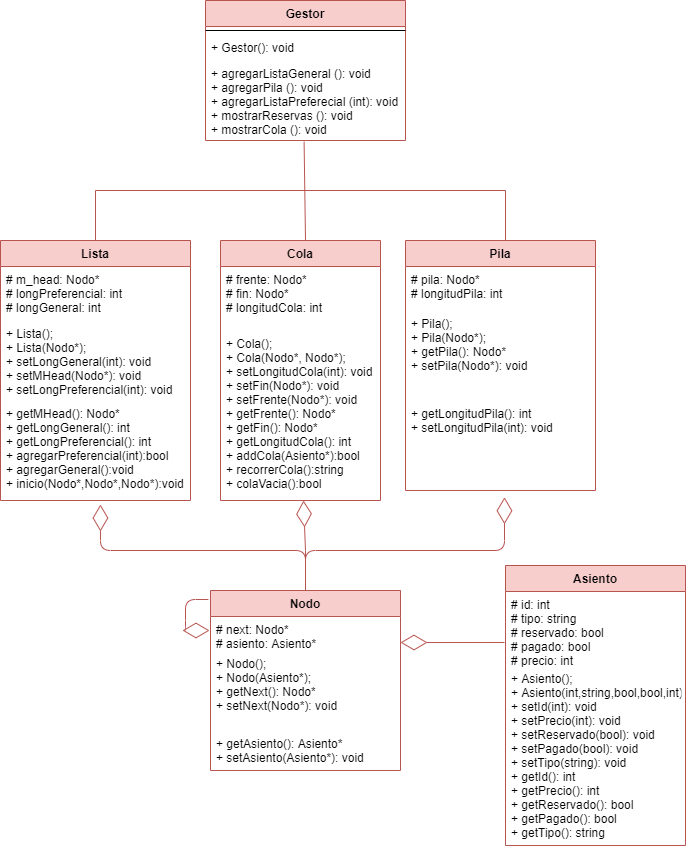

The diagram above was exported from draw.io. Its source (the exported page's mxGraphModel, read from the mxfile embedded in the PNG):
<mxGraphModel dx="868" dy="463" grid="1" gridSize="10" guides="1" tooltips="1" connect="1" arrows="1" fold="1" page="1" pageScale="1" pageWidth="827" pageHeight="1169" math="0" shadow="0">
  <root>
    <mxCell id="0" />
    <mxCell id="1" parent="0" />
    <mxCell id="BWVKbpPgUvIqSRWrqX2F-1" value="Gestor" style="swimlane;fontStyle=1;align=center;verticalAlign=top;childLayout=stackLayout;horizontal=1;startSize=26;horizontalStack=0;resizeParent=1;resizeParentMax=0;resizeLast=0;collapsible=1;marginBottom=0;fillColor=#f8cecc;strokeColor=#b85450;" parent="1" vertex="1">
      <mxGeometry x="260" y="20" width="200" height="140" as="geometry" />
    </mxCell>
    <mxCell id="BWVKbpPgUvIqSRWrqX2F-3" value="" style="line;strokeWidth=1;fillColor=none;align=left;verticalAlign=middle;spacingTop=-1;spacingLeft=3;spacingRight=3;rotatable=0;labelPosition=right;points=[];portConstraint=eastwest;" parent="BWVKbpPgUvIqSRWrqX2F-1" vertex="1">
      <mxGeometry y="26" width="200" height="8" as="geometry" />
    </mxCell>
    <mxCell id="BWVKbpPgUvIqSRWrqX2F-4" value="+ Gestor(): void" style="text;strokeColor=none;fillColor=none;align=left;verticalAlign=top;spacingLeft=4;spacingRight=4;overflow=hidden;rotatable=0;points=[[0,0.5],[1,0.5]];portConstraint=eastwest;" parent="BWVKbpPgUvIqSRWrqX2F-1" vertex="1">
      <mxGeometry y="34" width="200" height="26" as="geometry" />
    </mxCell>
    <mxCell id="BWVKbpPgUvIqSRWrqX2F-5" value="+ agregarListaGeneral (): void &#10;+ agregarPila (): void&#10;+ agregarListaPreferecial (int): void &#10;+ mostrarReservas (): void&#10;+ mostrarCola (): void" style="text;strokeColor=none;fillColor=none;align=left;verticalAlign=top;spacingLeft=4;spacingRight=4;overflow=hidden;rotatable=0;points=[[0,0.5],[1,0.5]];portConstraint=eastwest;" parent="BWVKbpPgUvIqSRWrqX2F-1" vertex="1">
      <mxGeometry y="60" width="200" height="80" as="geometry" />
    </mxCell>
    <mxCell id="BWVKbpPgUvIqSRWrqX2F-35" value="Pila" style="swimlane;fontStyle=1;align=center;verticalAlign=top;childLayout=stackLayout;horizontal=1;startSize=26;horizontalStack=0;resizeParent=1;resizeParentMax=0;resizeLast=0;collapsible=1;marginBottom=0;fillColor=#f8cecc;strokeColor=#b85450;" parent="1" vertex="1">
      <mxGeometry x="460" y="260" width="190" height="250" as="geometry" />
    </mxCell>
    <mxCell id="BWVKbpPgUvIqSRWrqX2F-36" value="# pila: Nodo*&#10;# longitudPila: int" style="text;strokeColor=none;fillColor=none;align=left;verticalAlign=top;spacingLeft=4;spacingRight=4;overflow=hidden;rotatable=0;points=[[0,0.5],[1,0.5]];portConstraint=eastwest;" parent="BWVKbpPgUvIqSRWrqX2F-35" vertex="1">
      <mxGeometry y="26" width="190" height="44" as="geometry" />
    </mxCell>
    <mxCell id="BWVKbpPgUvIqSRWrqX2F-37" value="+ Pila();&#10;+ Pila(Nodo*);&#10;+ getPila(): Nodo*&#10;+ setPila(Nodo*): void" style="text;strokeColor=none;fillColor=none;align=left;verticalAlign=top;spacingLeft=4;spacingRight=4;overflow=hidden;rotatable=0;points=[[0,0.5],[1,0.5]];portConstraint=eastwest;" parent="BWVKbpPgUvIqSRWrqX2F-35" vertex="1">
      <mxGeometry y="70" width="190" height="90" as="geometry" />
    </mxCell>
    <mxCell id="BWVKbpPgUvIqSRWrqX2F-38" value="+ getLongitudPila(): int&#10;+ setLongitudPila(int): void" style="text;strokeColor=none;fillColor=none;align=left;verticalAlign=top;spacingLeft=4;spacingRight=4;overflow=hidden;rotatable=0;points=[[0,0.5],[1,0.5]];portConstraint=eastwest;" parent="BWVKbpPgUvIqSRWrqX2F-35" vertex="1">
      <mxGeometry y="160" width="190" height="90" as="geometry" />
    </mxCell>
    <mxCell id="BWVKbpPgUvIqSRWrqX2F-26" value="Lista" style="swimlane;fontStyle=1;align=center;verticalAlign=top;childLayout=stackLayout;horizontal=1;startSize=26;horizontalStack=0;resizeParent=1;resizeParentMax=0;resizeLast=0;collapsible=1;marginBottom=0;fillColor=#f8cecc;strokeColor=#b85450;" parent="1" vertex="1">
      <mxGeometry x="55" y="260" width="190" height="260" as="geometry" />
    </mxCell>
    <mxCell id="BWVKbpPgUvIqSRWrqX2F-27" value="# m_head: Nodo*&#10;# longPreferencial: int&#10;# longGeneral: int" style="text;strokeColor=none;fillColor=none;align=left;verticalAlign=top;spacingLeft=4;spacingRight=4;overflow=hidden;rotatable=0;points=[[0,0.5],[1,0.5]];portConstraint=eastwest;" parent="BWVKbpPgUvIqSRWrqX2F-26" vertex="1">
      <mxGeometry y="26" width="190" height="54" as="geometry" />
    </mxCell>
    <mxCell id="BWVKbpPgUvIqSRWrqX2F-28" value="+ Lista();&#10;+ Lista(Nodo*);&#10;+ setLongGeneral(int): void&#10;+ setMHead(Nodo*): void&#10;+ setLongPreferencial(int): void" style="text;strokeColor=none;fillColor=none;align=left;verticalAlign=top;spacingLeft=4;spacingRight=4;overflow=hidden;rotatable=0;points=[[0,0.5],[1,0.5]];portConstraint=eastwest;" parent="BWVKbpPgUvIqSRWrqX2F-26" vertex="1">
      <mxGeometry y="80" width="190" height="80" as="geometry" />
    </mxCell>
    <mxCell id="BWVKbpPgUvIqSRWrqX2F-29" value="+ getMHead(): Nodo*&#10;+ getLongGeneral(): int&#10;+ getLongPreferencial(): int&#10;+ agregarPreferencial(int):bool&#10;+ agregarGeneral():void&#10;+ inicio(Nodo*,Nodo*,Nodo*):void" style="text;strokeColor=none;fillColor=none;align=left;verticalAlign=top;spacingLeft=4;spacingRight=4;overflow=hidden;rotatable=0;points=[[0,0.5],[1,0.5]];portConstraint=eastwest;" parent="BWVKbpPgUvIqSRWrqX2F-26" vertex="1">
      <mxGeometry y="160" width="190" height="100" as="geometry" />
    </mxCell>
    <mxCell id="BWVKbpPgUvIqSRWrqX2F-22" value="Cola" style="swimlane;fontStyle=1;align=center;verticalAlign=top;childLayout=stackLayout;horizontal=1;startSize=26;horizontalStack=0;resizeParent=1;resizeParentMax=0;resizeLast=0;collapsible=1;marginBottom=0;fillColor=#f8cecc;strokeColor=#b85450;" parent="1" vertex="1">
      <mxGeometry x="275" y="260" width="160" height="260" as="geometry" />
    </mxCell>
    <mxCell id="BWVKbpPgUvIqSRWrqX2F-23" value="# frente: Nodo*&#10;# fin: Nodo*&#10;# longitudCola: int" style="text;strokeColor=none;fillColor=none;align=left;verticalAlign=top;spacingLeft=4;spacingRight=4;overflow=hidden;rotatable=0;points=[[0,0.5],[1,0.5]];portConstraint=eastwest;" parent="BWVKbpPgUvIqSRWrqX2F-22" vertex="1">
      <mxGeometry y="26" width="160" height="64" as="geometry" />
    </mxCell>
    <mxCell id="BWVKbpPgUvIqSRWrqX2F-24" value="+ Cola();&#10;+ Cola(Nodo*, Nodo*);&#10;+ setLongitudCola(int): void&#10;+ setFin(Nodo*): void&#10;+ setFrente(Nodo*): void&#10;+ getFrente(): Nodo*&#10;+ getFin(): Nodo*&#10;+ getLongitudCola(): int&#10;+ addCola(Asiento*):bool&#10;+ recorrerCola():string&#10;+ colaVacia():bool" style="text;strokeColor=none;fillColor=none;align=left;verticalAlign=top;spacingLeft=4;spacingRight=4;overflow=hidden;rotatable=0;points=[[0,0.5],[1,0.5]];portConstraint=eastwest;" parent="BWVKbpPgUvIqSRWrqX2F-22" vertex="1">
      <mxGeometry y="90" width="160" height="170" as="geometry" />
    </mxCell>
    <mxCell id="BWVKbpPgUvIqSRWrqX2F-31" value="Nodo" style="swimlane;fontStyle=1;align=center;verticalAlign=top;childLayout=stackLayout;horizontal=1;startSize=26;horizontalStack=0;resizeParent=1;resizeParentMax=0;resizeLast=0;collapsible=1;marginBottom=0;fillColor=#f8cecc;strokeColor=#b85450;" parent="1" vertex="1">
      <mxGeometry x="265" y="610" width="190" height="180" as="geometry" />
    </mxCell>
    <mxCell id="BWVKbpPgUvIqSRWrqX2F-32" value="# next: Nodo*&#10;# asiento: Asiento*" style="text;strokeColor=none;fillColor=none;align=left;verticalAlign=top;spacingLeft=4;spacingRight=4;overflow=hidden;rotatable=0;points=[[0,0.5],[1,0.5]];portConstraint=eastwest;" parent="BWVKbpPgUvIqSRWrqX2F-31" vertex="1">
      <mxGeometry y="26" width="190" height="34" as="geometry" />
    </mxCell>
    <mxCell id="BWVKbpPgUvIqSRWrqX2F-33" value="+ Nodo();&#10;+ Nodo(Asiento*);&#10;+ getNext(): Nodo*&#10;+ setNext(Nodo*): void" style="text;strokeColor=none;fillColor=none;align=left;verticalAlign=top;spacingLeft=4;spacingRight=4;overflow=hidden;rotatable=0;points=[[0,0.5],[1,0.5]];portConstraint=eastwest;" parent="BWVKbpPgUvIqSRWrqX2F-31" vertex="1">
      <mxGeometry y="60" width="190" height="80" as="geometry" />
    </mxCell>
    <mxCell id="BWVKbpPgUvIqSRWrqX2F-34" value="+ getAsiento(): Asiento*&#10;+ setAsiento(Asiento*): void" style="text;strokeColor=none;fillColor=none;align=left;verticalAlign=top;spacingLeft=4;spacingRight=4;overflow=hidden;rotatable=0;points=[[0,0.5],[1,0.5]];portConstraint=eastwest;" parent="BWVKbpPgUvIqSRWrqX2F-31" vertex="1">
      <mxGeometry y="140" width="190" height="40" as="geometry" />
    </mxCell>
    <mxCell id="BWVKbpPgUvIqSRWrqX2F-40" value="" style="endArrow=diamondThin;endFill=0;endSize=24;html=1;exitX=-0.011;exitY=0.05;exitDx=0;exitDy=0;exitPerimeter=0;fillColor=#f8cecc;strokeColor=#b85450;" parent="BWVKbpPgUvIqSRWrqX2F-31" source="BWVKbpPgUvIqSRWrqX2F-31" edge="1">
      <mxGeometry width="160" relative="1" as="geometry">
        <mxPoint x="-225" y="-20" as="sourcePoint" />
        <mxPoint x="-1" y="40" as="targetPoint" />
        <Array as="points">
          <mxPoint x="-25" y="9" />
          <mxPoint x="-25" y="40" />
        </Array>
      </mxGeometry>
    </mxCell>
    <mxCell id="BWVKbpPgUvIqSRWrqX2F-39" value="" style="endArrow=diamondThin;endFill=0;endSize=24;html=1;entryX=1;entryY=0.765;entryDx=0;entryDy=0;entryPerimeter=0;fillColor=#f8cecc;strokeColor=#b85450;" parent="1" target="BWVKbpPgUvIqSRWrqX2F-32" edge="1">
      <mxGeometry width="160" relative="1" as="geometry">
        <mxPoint x="559" y="662" as="sourcePoint" />
        <mxPoint x="190" y="670" as="targetPoint" />
      </mxGeometry>
    </mxCell>
    <mxCell id="BWVKbpPgUvIqSRWrqX2F-41" value="" style="endArrow=diamondThin;endFill=0;endSize=24;html=1;entryX=0.526;entryY=1.04;entryDx=0;entryDy=0;entryPerimeter=0;exitX=0.5;exitY=0;exitDx=0;exitDy=0;fillColor=#f8cecc;strokeColor=#b85450;" parent="1" source="BWVKbpPgUvIqSRWrqX2F-31" target="BWVKbpPgUvIqSRWrqX2F-29" edge="1">
      <mxGeometry width="160" relative="1" as="geometry">
        <mxPoint x="90" y="560" as="sourcePoint" />
        <mxPoint x="250" y="560" as="targetPoint" />
        <Array as="points">
          <mxPoint x="360" y="570" />
          <mxPoint x="155" y="570" />
        </Array>
      </mxGeometry>
    </mxCell>
    <mxCell id="BWVKbpPgUvIqSRWrqX2F-42" value="" style="endArrow=diamondThin;endFill=0;endSize=24;html=1;fillColor=#f8cecc;shadow=0;rounded=0;sketch=0;labelBackgroundColor=#82B366;strokeColor=#b85450;" parent="1" edge="1">
      <mxGeometry width="160" relative="1" as="geometry">
        <mxPoint x="360" y="610" as="sourcePoint" />
        <mxPoint x="358" y="520" as="targetPoint" />
        <Array as="points">
          <mxPoint x="360" y="570" />
        </Array>
      </mxGeometry>
    </mxCell>
    <mxCell id="BWVKbpPgUvIqSRWrqX2F-43" value="" style="endArrow=diamondThin;endFill=0;endSize=24;html=1;entryX=0.521;entryY=1.075;entryDx=0;entryDy=0;entryPerimeter=0;fillColor=#f8cecc;strokeColor=#b85450;" parent="1" target="BWVKbpPgUvIqSRWrqX2F-38" edge="1">
      <mxGeometry width="160" relative="1" as="geometry">
        <mxPoint x="360" y="610" as="sourcePoint" />
        <mxPoint x="359.96000000000004" y="533.96" as="targetPoint" />
        <Array as="points">
          <mxPoint x="360" y="570" />
          <mxPoint x="559" y="570" />
        </Array>
      </mxGeometry>
    </mxCell>
    <mxCell id="BWVKbpPgUvIqSRWrqX2F-10" value="Asiento" style="swimlane;fontStyle=1;align=center;verticalAlign=top;childLayout=stackLayout;horizontal=1;startSize=26;horizontalStack=0;resizeParent=1;resizeParentMax=0;resizeLast=0;collapsible=1;marginBottom=0;fillColor=#f8cecc;strokeColor=#b85450;" parent="1" vertex="1">
      <mxGeometry x="560" y="585" width="180" height="280" as="geometry" />
    </mxCell>
    <mxCell id="BWVKbpPgUvIqSRWrqX2F-11" value="# id: int&#10;# tipo: string&#10;# reservado: bool&#10;# pagado: bool&#10;# precio: int" style="text;strokeColor=none;fillColor=none;align=left;verticalAlign=top;spacingLeft=4;spacingRight=4;overflow=hidden;rotatable=0;points=[[0,0.5],[1,0.5]];portConstraint=eastwest;" parent="BWVKbpPgUvIqSRWrqX2F-10" vertex="1">
      <mxGeometry y="26" width="180" height="74" as="geometry" />
    </mxCell>
    <mxCell id="BWVKbpPgUvIqSRWrqX2F-13" value="+ Asiento();&#10;+ Asiento(int,string,bool,bool,int);&#10;+ setId(int): void&#10;+ setPrecio(int): void&#10;+ setReservado(bool): void&#10;+ setPagado(bool): void&#10;+ setTipo(string): void&#10;+ getId(): int&#10;+ getPrecio(): int&#10;+ getReservado(): bool&#10;+ getPagado(): bool&#10;+ getTipo(): string" style="text;strokeColor=none;fillColor=none;align=left;verticalAlign=top;spacingLeft=4;spacingRight=4;overflow=hidden;rotatable=0;points=[[0,0.5],[1,0.5]];portConstraint=eastwest;" parent="BWVKbpPgUvIqSRWrqX2F-10" vertex="1">
      <mxGeometry y="100" width="180" height="180" as="geometry" />
    </mxCell>
    <mxCell id="BWVKbpPgUvIqSRWrqX2F-44" value="" style="endArrow=none;html=1;fillColor=#f8cecc;strokeColor=#b85450;" parent="1" edge="1">
      <mxGeometry width="50" height="50" relative="1" as="geometry">
        <mxPoint x="150" y="210" as="sourcePoint" />
        <mxPoint x="560" y="210" as="targetPoint" />
      </mxGeometry>
    </mxCell>
    <mxCell id="BWVKbpPgUvIqSRWrqX2F-45" value="" style="endArrow=none;html=1;exitX=0.5;exitY=0;exitDx=0;exitDy=0;fillColor=#f8cecc;strokeColor=#b85450;" parent="1" source="BWVKbpPgUvIqSRWrqX2F-26" edge="1">
      <mxGeometry width="50" height="50" relative="1" as="geometry">
        <mxPoint x="70" y="200" as="sourcePoint" />
        <mxPoint x="150" y="210" as="targetPoint" />
      </mxGeometry>
    </mxCell>
    <mxCell id="BWVKbpPgUvIqSRWrqX2F-46" value="" style="endArrow=none;html=1;exitX=0.5;exitY=0;exitDx=0;exitDy=0;entryX=0.493;entryY=1.015;entryDx=0;entryDy=0;entryPerimeter=0;fillColor=#f8cecc;strokeColor=#b85450;" parent="1" target="BWVKbpPgUvIqSRWrqX2F-5" edge="1">
      <mxGeometry width="50" height="50" relative="1" as="geometry">
        <mxPoint x="360.0000000000001" y="259.99999999999994" as="sourcePoint" />
        <mxPoint x="360" y="210" as="targetPoint" />
      </mxGeometry>
    </mxCell>
    <mxCell id="BWVKbpPgUvIqSRWrqX2F-47" value="" style="endArrow=none;html=1;exitX=0.5;exitY=0;exitDx=0;exitDy=0;fillColor=#f8cecc;strokeColor=#b85450;" parent="1" edge="1">
      <mxGeometry width="50" height="50" relative="1" as="geometry">
        <mxPoint x="560.0000000000001" y="259.99999999999994" as="sourcePoint" />
        <mxPoint x="560" y="210" as="targetPoint" />
      </mxGeometry>
    </mxCell>
  </root>
</mxGraphModel>